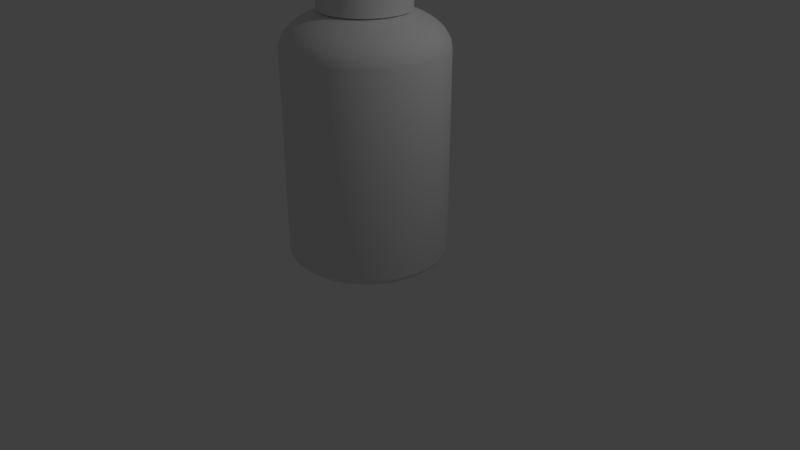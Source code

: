 # Source: medicineBottle1.blend  (saved by Blender 2.79.0; exported with 4.5.12 LTS)
import bpy
from mathutils import Matrix  # noqa: F401  (used for matrix-valued properties, if any)

bpy.ops.wm.read_factory_settings(use_empty=True)
scene = bpy.context.scene
scene.name = 'Scene'

# ---- collections
col_collection_1 = bpy.data.collections.new('Collection 1'); scene.collection.children.link(col_collection_1)

# ---- world
world_world = bpy.data.worlds.new('World'); scene.world = world_world
world_world.color = (0.05088, 0.05088, 0.05088)
world_world.use_sun_shadow = False
world_world.sun_shadow_jitter_overblur = 0.0
world_world.cycles.sampling_method = 'MANUAL'

# ---- cameras
cam_camera = bpy.data.cameras.new('Camera')
cam_camera.clip_end = 100.0
cam_camera.lens = 35.0
cam_camera.sensor_width = 32.0
cam_camera.sensor_height = 18.0
cam_camera.ortho_scale = 7.314
cam_camera.dof.focus_distance = 0.0
cam_camera.dof.aperture_fstop = 128.0

# ---- lights
light_lamp = bpy.data.lights.new('Lamp', 'POINT')
light_lamp.transmission_factor = 0.0
light_lamp.cutoff_distance = 30.0
light_lamp.energy = 100.0
light_lamp.shadow_buffer_clip_start = 1.001
light_lamp.shadow_soft_size = 0.1
light_lamp.shadow_maximum_resolution = 0.006
light_lamp.use_absolute_resolution = True

# ---- meshes
me_cylinder = bpy.data.meshes.new('Cylinder')
me_cylinder.from_pydata([(0.1951, 0.9808, 0.1768), (0.1951, 0.9808, 2.707), (0.3827, 0.9239, 0.1768), (0.3827, 0.9239, 2.707), (0.5556, 0.8315, 0.1768), (0.5556, 0.8315, 2.707), (0.7071, 0.7071, 0.1768), (0.7071, 0.7071, 2.707), (0.8315, 0.5556, 0.1768), (0.8315, 0.5556, 2.707), (0.9239, 0.3827, 0.1768), (0.9239, 0.3827, 2.707), (0.9808, 0.1951, 0.1768), (0.9808, 0.1951, 2.707), (1.0, 3.204e-07, 0.1768), (1.0, 3.214e-07, 2.707), (-4.172e-07, -1.0, 0.1768), (-0.1951, -0.9808, 0.1768), (-0.5556, -0.8315, 0.1768), (0.1913, 0.9619, 0.128), (0.1802, 0.9061, 0.08111), (0.1622, 0.8155, 0.03788), (0.1379, 0.6935, 0.0), (0.3753, 0.9061, 0.128), (0.3536, 0.8536, 0.08111), (0.3182, 0.7682, 0.03788), (0.2706, 0.6533, 0.0), (0.5449, 0.8155, 0.128), (0.5133, 0.7682, 0.08111), (0.4619, 0.6913, 0.03788), (0.3928, 0.5879, 0.0), (0.6935, 0.6935, 0.128), (0.6533, 0.6533, 0.08111), (0.5879, 0.5879, 0.03788), (0.5, 0.5, 0.0), (0.8155, 0.5449, 0.128), (0.7682, 0.5133, 0.08111), (0.6913, 0.4619, 0.03788), (0.5879, 0.3928, 0.0), (0.9061, 0.3753, 0.128), (0.8536, 0.3536, 0.08111), (0.7682, 0.3182, 0.03788), (0.6533, 0.2706, 0.0), (0.9619, 0.1913, 0.128), (0.9061, 0.1802, 0.08111), (0.8155, 0.1622, 0.03788), (0.6935, 0.1379, 0.0), (0.9808, -1.416e-07, 0.128), (0.9239, 2.235e-08, 0.08111), (0.8315, -8.196e-08, 0.03788), (0.7071, -6.706e-08, 0.0), (0.9808, -0.1951, 0.1768), (0.9619, -0.1913, 0.128), (0.9061, -0.1802, 0.08111), (0.8155, -0.1622, 0.03788), (0.6935, -0.1379, 0.0), (0.9239, -0.3827, 0.1768), (0.9061, -0.3753, 0.128), (0.8536, -0.3536, 0.08111), (0.7682, -0.3182, 0.03788), (0.6533, -0.2706, 0.0), (0.8315, -0.5556, 0.1768), (0.8155, -0.5449, 0.128), (0.7682, -0.5133, 0.08111), (0.6913, -0.4619, 0.03788), (0.5879, -0.3928, 0.0), (0.7071, -0.7071, 0.1768), (0.6935, -0.6935, 0.128), (0.6533, -0.6533, 0.08111), (0.5879, -0.5879, 0.03788), (0.5, -0.5, 0.0), (0.5556, -0.8315, 0.1768), (0.5449, -0.8155, 0.128), (0.5133, -0.7682, 0.08111), (0.4619, -0.6913, 0.03788), (0.3928, -0.5879, 0.0), (0.3827, -0.9239, 0.1768), (0.3753, -0.9061, 0.128), (0.3536, -0.8536, 0.08111), (0.3182, -0.7682, 0.03788), (0.2706, -0.6533, 0.0), (0.1951, -0.9808, 0.1768), (0.1913, -0.9619, 0.128), (0.1802, -0.9061, 0.08111), (0.1622, -0.8155, 0.03788), (0.1379, -0.6935, 0.0), (-1.788e-07, -0.9808, 0.128), (-5.96e-08, -0.9239, 0.08111), (-1.788e-07, -0.8315, 0.03788), (-1.192e-07, -0.7071, 0.0), (-0.1913, -0.9619, 0.128), (-0.1802, -0.9061, 0.08111), (-0.1622, -0.8155, 0.03788), (-0.1379, -0.6935, 0.0), (-0.3827, -0.9239, 0.1768), (-0.3753, -0.9061, 0.128), (-0.3536, -0.8536, 0.08111), (-0.3182, -0.7682, 0.03788), (-0.2706, -0.6533, 0.0), (-0.5449, -0.8155, 0.128), (-0.5133, -0.7682, 0.08111), (-0.4619, -0.6913, 0.03788), (-0.3928, -0.5879, 0.0), (-0.7071, -0.7071, 0.1768), (-0.6935, -0.6935, 0.128), (-0.6533, -0.6533, 0.08111), (-0.5879, -0.5879, 0.03788), (-0.5, -0.5, 0.0), (-0.8315, -0.5556, 0.1768), (-0.8155, -0.5449, 0.128), (-0.7682, -0.5133, 0.08111), (-0.6913, -0.4619, 0.03788), (-0.5879, -0.3928, 0.0), (-0.9239, -0.3827, 0.1768), (-0.9061, -0.3753, 0.128), (-0.8536, -0.3536, 0.08111), (-0.7682, -0.3182, 0.03788), (-0.6533, -0.2706, 0.0), (-0.9808, -0.1951, 0.1768), (-0.9619, -0.1913, 0.128), (-0.9061, -0.1802, 0.08111), (-0.8155, -0.1622, 0.03788), (-0.6935, -0.1379, 0.0), (-1.0, 1.118e-07, 0.1768), (-0.9808, 1.565e-07, 0.128), (-0.9239, -6.706e-08, 0.08111), (-0.8315, 1.118e-07, 0.03788), (-0.7071, 6.706e-08, 0.0), (-0.9808, 0.1951, 0.1768), (-0.9619, 0.1913, 0.128), (-0.9061, 0.1802, 0.08111), (-0.8155, 0.1622, 0.03788), (-0.6935, 0.1379, 0.0), (-0.9239, 0.3827, 0.1768), (-0.9061, 0.3753, 0.128), (-0.8536, 0.3536, 0.08111), (-0.7682, 0.3182, 0.03788), (-0.6533, 0.2706, 0.0), (-0.8315, 0.5556, 0.1768), (-0.8155, 0.5449, 0.128), (-0.7682, 0.5133, 0.08111), (-0.6913, 0.4619, 0.03788), (-0.5879, 0.3928, 0.0), (-0.7071, 0.7071, 0.1768), (-0.6935, 0.6935, 0.128), (-0.6533, 0.6533, 0.08111), (-0.5879, 0.5879, 0.03788), (-0.5, 0.5, 0.0), (-0.5556, 0.8315, 0.1768), (-0.5449, 0.8155, 0.128), (-0.5133, 0.7682, 0.08111), (-0.4619, 0.6913, 0.03788), (-0.3928, 0.5879, 0.0), (-0.3827, 0.9239, 0.1768), (-0.3753, 0.9061, 0.128), (-0.3536, 0.8536, 0.08111), (-0.3182, 0.7682, 0.03788), (-0.2706, 0.6533, 0.0), (-0.1951, 0.9808, 0.1768), (-0.1913, 0.9619, 0.128), (-0.1802, 0.9061, 0.08111), (-0.1622, 0.8155, 0.03788), (-0.1379, 0.6935, 0.0), (1.788e-07, 1.0, 0.1768), (1.192e-07, 0.9808, 0.128), (-5.96e-08, 0.9239, 0.08111), (1.788e-07, 0.8315, 0.03788), (5.96e-08, 0.7071, 0.0), (0.08399, 0.4222, 3.169), (0.1084, 0.5449, 3.123), (0.1379, 0.6935, 3.061), (0.1622, 0.8155, 2.985), (0.1802, 0.9061, 2.898), (0.1913, 0.9619, 2.805), (-5.96e-08, 0.3827, 3.419), (0.1648, 0.3977, 3.169), (0.2126, 0.5133, 3.123), (0.2706, 0.6533, 3.061), (0.3182, 0.7682, 2.985), (0.3536, 0.8536, 2.898), (0.3753, 0.9061, 2.805), (-0.07466, 0.3753, 3.419), (0.2392, 0.358, 3.169), (0.3087, 0.4619, 3.123), (0.3928, 0.5879, 3.061), (0.4619, 0.6913, 2.985), (0.5133, 0.7682, 2.898), (0.5449, 0.8155, 2.805), (-0.1464, 0.3536, 3.419), (0.3044, 0.3044, 3.169), (0.3928, 0.3928, 3.123), (0.5, 0.5, 3.061), (0.5879, 0.5879, 2.985), (0.6533, 0.6533, 2.898), (0.6935, 0.6935, 2.805), (-0.2126, 0.3182, 3.419), (0.358, 0.2392, 3.169), (0.4619, 0.3087, 3.123), (0.5879, 0.3928, 3.061), (0.6913, 0.4619, 2.985), (0.7682, 0.5133, 2.898), (0.8155, 0.5449, 2.805), (-0.2706, 0.2706, 3.419), (0.3977, 0.1648, 3.169), (0.5133, 0.2126, 3.123), (0.6533, 0.2706, 3.061), (0.7682, 0.3182, 2.985), (0.8536, 0.3536, 2.898), (0.9061, 0.3753, 2.805), (-0.3182, 0.2126, 3.419), (0.4222, 0.08399, 3.169), (0.5449, 0.1084, 3.123), (0.6935, 0.1379, 3.061), (0.8155, 0.1622, 2.985), (0.9061, 0.1802, 2.898), (0.9619, 0.1913, 2.805), (-0.3536, 0.1464, 3.419), (0.4305, -7.456e-08, 3.169), (0.5556, -6.587e-08, 3.123), (0.7071, -7.332e-08, 3.061), (0.8315, -8.822e-08, 2.985), (0.9239, -2.861e-08, 2.898), (0.9808, -1.478e-07, 2.805), (-0.3753, 0.07466, 3.419), (0.4222, -0.08399, 3.169), (0.5449, -0.1084, 3.123), (0.6935, -0.1379, 3.061), (0.8155, -0.1622, 2.985), (0.9061, -0.1802, 2.898), (0.9619, -0.1913, 2.805), (0.9808, -0.1951, 2.707), (-0.3827, -3.606e-08, 3.419), (0.3977, -0.1648, 3.169), (0.5133, -0.2126, 3.123), (0.6533, -0.2706, 3.061), (0.7682, -0.3182, 2.985), (0.8536, -0.3536, 2.898), (0.9061, -0.3753, 2.805), (0.9239, -0.3827, 2.707), (-0.3753, -0.07466, 3.419), (0.358, -0.2392, 3.169), (0.4619, -0.3087, 3.123), (0.5879, -0.3928, 3.061), (0.6913, -0.4619, 2.985), (0.7682, -0.5133, 2.898), (0.8155, -0.5449, 2.805), (0.8315, -0.5556, 2.707), (-0.3536, -0.1464, 3.419), (0.3044, -0.3044, 3.169), (0.3928, -0.3928, 3.123), (0.5, -0.5, 3.061), (0.5879, -0.5879, 2.985), (0.6533, -0.6533, 2.898), (0.6935, -0.6935, 2.805), (0.7071, -0.7071, 2.707), (-0.3182, -0.2126, 3.419), (0.2392, -0.358, 3.169), (0.3087, -0.4619, 3.123), (0.3928, -0.5879, 3.061), (0.4619, -0.6913, 2.985), (0.5133, -0.7682, 2.898), (0.5449, -0.8155, 2.805), (0.5556, -0.8315, 2.707), (-0.2706, -0.2706, 3.419), (0.1648, -0.3977, 3.169), (0.2126, -0.5133, 3.123), (0.2706, -0.6533, 3.061), (0.3182, -0.7682, 2.985), (0.3536, -0.8536, 2.898), (0.3753, -0.9061, 2.805), (0.3827, -0.9239, 2.707), (-0.2126, -0.3182, 3.419), (0.08399, -0.4222, 3.169), (0.1084, -0.5449, 3.123), (0.1379, -0.6935, 3.061), (0.1622, -0.8155, 2.985), (0.1802, -0.9061, 2.898), (0.1913, -0.9619, 2.805), (0.1951, -0.9808, 2.707), (-0.1464, -0.3536, 3.419), (-6.869e-08, -0.4305, 3.169), (-1.192e-07, -0.5556, 3.123), (-1.192e-07, -0.7071, 3.061), (-2.384e-07, -0.8315, 2.985), (-5.96e-08, -0.9239, 2.898), (-2.384e-07, -0.9808, 2.805), (-2.384e-07, -1.0, 2.707), (-0.07466, -0.3753, 3.419), (-0.08399, -0.4222, 3.169), (-0.1084, -0.5449, 3.123), (-0.1379, -0.6935, 3.061), (-0.1622, -0.8155, 2.985), (-0.1802, -0.9061, 2.898), (-0.1913, -0.9619, 2.805), (-0.1951, -0.9808, 2.707), (-5.96e-08, -0.3827, 3.419), (0.07466, -0.3753, 3.419), (-0.1648, -0.3977, 3.169), (-0.2126, -0.5133, 3.123), (-0.2706, -0.6533, 3.061), (-0.3182, -0.7682, 2.985), (-0.3536, -0.8536, 2.898), (-0.3753, -0.9061, 2.805), (-0.3827, -0.9239, 2.707), (0.1464, -0.3536, 3.419), (-0.2392, -0.358, 3.169), (-0.3087, -0.4619, 3.123), (-0.3928, -0.5879, 3.061), (-0.4619, -0.6913, 2.985), (-0.5133, -0.7682, 2.898), (-0.5449, -0.8155, 2.805), (-0.5556, -0.8315, 2.707), (0.2126, -0.3182, 3.419), (-0.3044, -0.3044, 3.169), (-0.3928, -0.3928, 3.123), (-0.5, -0.5, 3.061), (-0.5879, -0.5879, 2.985), (-0.6533, -0.6533, 2.898), (-0.6935, -0.6935, 2.805), (-0.7071, -0.7071, 2.707), (0.2706, -0.2706, 3.419), (-0.358, -0.2392, 3.169), (-0.4619, -0.3087, 3.123), (-0.5879, -0.3928, 3.061), (-0.6913, -0.4619, 2.985), (-0.7682, -0.5133, 2.898), (-0.8155, -0.5449, 2.805), (-0.8315, -0.5556, 2.707), (0.3182, -0.2126, 3.419), (-0.3977, -0.1648, 3.169), (-0.5133, -0.2126, 3.123), (-0.6533, -0.2706, 3.061), (-0.7682, -0.3182, 2.985), (-0.8536, -0.3536, 2.898), (-0.9061, -0.3753, 2.805), (-0.9239, -0.3827, 2.707), (0.3536, -0.1464, 3.419), (-0.4222, -0.08399, 3.169), (-0.5449, -0.1084, 3.123), (-0.6935, -0.1379, 3.061), (-0.8155, -0.1622, 2.985), (-0.9061, -0.1802, 2.898), (-0.9619, -0.1913, 2.805), (-0.9808, -0.1951, 2.707), (0.3753, -0.07466, 3.419), (-0.4305, -3.265e-08, 3.169), (-0.5556, -3.606e-08, 3.123), (-0.7071, 6.079e-08, 3.061), (-0.8315, 1.055e-07, 2.985), (-0.9239, -7.332e-08, 2.898), (-0.9808, 1.502e-07, 2.805), (-1.0, 1.055e-07, 2.707), (0.3827, -7.332e-08, 3.419), (-0.4222, 0.08399, 3.169), (-0.5449, 0.1084, 3.123), (-0.6935, 0.1379, 3.061), (-0.8155, 0.1622, 2.985), (-0.9061, 0.1802, 2.898), (-0.9619, 0.1913, 2.805), (-0.9808, 0.1951, 2.707), (0.3753, 0.07466, 3.419), (-0.3977, 0.1648, 3.169), (-0.5133, 0.2126, 3.123), (-0.6533, 0.2706, 3.061), (-0.7682, 0.3182, 2.985), (-0.8536, 0.3536, 2.898), (-0.9061, 0.3753, 2.805), (-0.9239, 0.3827, 2.707), (0.3536, 0.1464, 3.419), (-0.358, 0.2392, 3.169), (-0.4619, 0.3087, 3.123), (-0.5879, 0.3928, 3.061), (-0.6913, 0.4619, 2.985), (-0.7682, 0.5133, 2.898), (-0.8155, 0.5449, 2.805), (-0.8315, 0.5556, 2.707), (0.3182, 0.2126, 3.419), (-0.3044, 0.3044, 3.169), (-0.3928, 0.3928, 3.123), (-0.5, 0.5, 3.061), (-0.5879, 0.5879, 2.985), (-0.6533, 0.6533, 2.898), (-0.6935, 0.6935, 2.805), (-0.7071, 0.7071, 2.707), (0.2706, 0.2706, 3.419), (-0.2392, 0.358, 3.169), (-0.3087, 0.4619, 3.123), (-0.3928, 0.5879, 3.061), (-0.4619, 0.6913, 2.985), (-0.5133, 0.7682, 2.898), (-0.5449, 0.8155, 2.805), (-0.5556, 0.8315, 2.707), (0.2126, 0.3182, 3.419), (-0.1648, 0.3977, 3.169), (-0.2126, 0.5133, 3.123), (-0.2706, 0.6533, 3.061), (-0.3182, 0.7682, 2.985), (-0.3536, 0.8536, 2.898), (-0.3753, 0.9061, 2.805), (-0.3827, 0.9239, 2.707), (0.1464, 0.3536, 3.419), (-0.08399, 0.4222, 3.169), (-0.1084, 0.5449, 3.123), (-0.1379, 0.6935, 3.061), (-0.1622, 0.8155, 2.985), (-0.1802, 0.9061, 2.898), (-0.1913, 0.9619, 2.805), (-0.1951, 0.9808, 2.707), (0.07466, 0.3753, 3.419), (-6.869e-08, 0.4305, 3.169), (0.0, 0.5556, 3.123), (5.96e-08, 0.7071, 3.061), (1.788e-07, 0.8315, 2.985), (-5.96e-08, 0.9239, 2.898), (1.192e-07, 0.9808, 2.805), (1.788e-07, 1.0, 2.707), (-0.3182, 0.2126, 3.219), (-0.3536, -0.1464, 3.219), (-0.2706, 0.2706, 3.219), (0.2126, -0.3182, 3.219), (-0.2706, -0.2706, 3.219), (-0.3753, -0.07466, 3.219), (0.2706, -0.2706, 3.219), (-0.3827, -3.606e-08, 3.219), (0.3827, -7.332e-08, 3.219), (0.3182, -0.2126, 3.219), (-0.2126, -0.3182, 3.219), (0.1464, 0.3536, 3.219), (0.2126, 0.3182, 3.219), (-0.1464, -0.3536, 3.219), (-0.07466, 0.3753, 3.219), (0.1464, -0.3536, 3.219), (-0.2126, 0.3182, 3.219), (-0.3182, -0.2126, 3.219), (0.3753, 0.07466, 3.219), (-0.1464, 0.3536, 3.219), (0.07466, -0.3753, 3.219), (0.2706, 0.2706, 3.219), (0.3536, -0.1464, 3.219), (0.3753, -0.07466, 3.219), (-0.07466, -0.3753, 3.219), (-5.96e-08, -0.3827, 3.219), (0.07466, 0.3753, 3.219), (-5.96e-08, 0.3827, 3.219), (0.3536, 0.1464, 3.219), (0.3182, 0.2126, 3.219), (-0.3536, 0.1464, 3.219), (-0.3753, 0.07466, 3.219), (0.08399, 0.4222, 3.544), (0.1084, 0.5449, 3.498), (0.1648, 0.3977, 3.544), (0.2126, 0.5133, 3.498), (0.2392, 0.358, 3.544), (0.3087, 0.4619, 3.498), (0.3044, 0.3044, 3.544), (0.3928, 0.3928, 3.498), (0.358, 0.2392, 3.544), (0.4619, 0.3087, 3.498), (0.3977, 0.1648, 3.544), (0.5133, 0.2126, 3.498), (0.4222, 0.08399, 3.544), (0.5449, 0.1084, 3.498), (0.4305, -7.456e-08, 3.544), (0.5556, -6.587e-08, 3.498), (0.4222, -0.08399, 3.544), (0.5449, -0.1084, 3.498), (0.3977, -0.1648, 3.544), (0.5133, -0.2126, 3.498), (0.358, -0.2392, 3.544), (0.4619, -0.3087, 3.498), (0.3044, -0.3044, 3.544), (0.3928, -0.3928, 3.498), (0.2392, -0.358, 3.544), (0.3087, -0.4619, 3.498), (0.1648, -0.3977, 3.544), (0.2126, -0.5133, 3.498), (0.08399, -0.4222, 3.544), (0.1084, -0.5449, 3.498), (-6.869e-08, -0.4305, 3.544), (-1.192e-07, -0.5556, 3.498), (-0.08399, -0.4222, 3.544), (-0.1084, -0.5449, 3.498), (-0.1648, -0.3977, 3.544), (-0.2126, -0.5133, 3.498), (-0.2392, -0.358, 3.544), (-0.3087, -0.4619, 3.498), (-0.3044, -0.3044, 3.544), (-0.3928, -0.3928, 3.498), (-0.358, -0.2392, 3.544), (-0.4619, -0.3087, 3.498), (-0.3977, -0.1648, 3.544), (-0.5133, -0.2126, 3.498), (-0.4222, -0.08399, 3.544), (-0.5449, -0.1084, 3.498), (-0.4305, -3.265e-08, 3.544), (-0.5556, -3.606e-08, 3.498), (-0.4222, 0.08399, 3.544), (-0.5449, 0.1084, 3.498), (-0.3977, 0.1648, 3.544), (-0.5133, 0.2126, 3.498), (-0.358, 0.2392, 3.544), (-0.4619, 0.3087, 3.498), (-0.3044, 0.3044, 3.544), (-0.3928, 0.3928, 3.498), (-0.2392, 0.358, 3.544), (-0.3087, 0.4619, 3.498), (-0.1648, 0.3977, 3.544), (-0.2126, 0.5133, 3.498), (-0.08399, 0.4222, 3.544), (-0.1084, 0.5449, 3.498), (-6.869e-08, 0.4305, 3.544), (0.0, 0.5556, 3.498), (0.1084, 0.5449, 3.148), (0.2126, 0.5133, 3.148), (0.3087, 0.4619, 3.148), (0.3928, 0.3928, 3.148), (0.4619, 0.3087, 3.148), (0.5133, 0.2126, 3.148), (0.5449, 0.1084, 3.148), (0.5556, -6.587e-08, 3.148), (0.5449, -0.1084, 3.148), (0.5133, -0.2126, 3.148), (0.4619, -0.3087, 3.148), (0.3928, -0.3928, 3.148), (0.3087, -0.4619, 3.148), (0.2126, -0.5133, 3.148), (0.1084, -0.5449, 3.148), (-1.192e-07, -0.5556, 3.148), (-0.1084, -0.5449, 3.148), (-0.2126, -0.5133, 3.148), (-0.3087, -0.4619, 3.148), (-0.3928, -0.3928, 3.148), (-0.4619, -0.3087, 3.148), (-0.5133, -0.2126, 3.148), (-0.5449, -0.1084, 3.148), (-0.5556, -3.606e-08, 3.148), (-0.5449, 0.1084, 3.148), (-0.5133, 0.2126, 3.148), (-0.4619, 0.3087, 3.148), (-0.3928, 0.3928, 3.148), (-0.3087, 0.4619, 3.148), (-0.2126, 0.5133, 3.148), (-0.1084, 0.5449, 3.148), (0.0, 0.5556, 3.148), (0.07979, 0.4011, 3.524), (0.103, 0.5177, 3.48), (0.1565, 0.3779, 3.524), (0.202, 0.4876, 3.48), (0.2272, 0.3401, 3.524), (0.2932, 0.4388, 3.48), (0.2892, 0.2892, 3.524), (0.3732, 0.3732, 3.48), (0.3401, 0.2272, 3.524), (0.4388, 0.2932, 3.48), (0.3779, 0.1565, 3.524), (0.4876, 0.202, 3.48), (0.4011, 0.07979, 3.524), (0.5177, 0.103, 3.48), (0.409, -7.451e-08, 3.524), (0.5278, -5.96e-08, 3.48), (0.4011, -0.07979, 3.524), (0.5177, -0.103, 3.48), (0.3779, -0.1565, 3.524), (0.4876, -0.202, 3.48), (0.3401, -0.2272, 3.524), (0.4388, -0.2932, 3.48), (0.2892, -0.2892, 3.524), (0.3732, -0.3732, 3.48), (0.2272, -0.3401, 3.524), (0.2932, -0.4388, 3.48), (0.1565, -0.3779, 3.524), (0.202, -0.4876, 3.48), (0.07979, -0.4011, 3.524), (0.103, -0.5177, 3.48), (-5.96e-08, -0.409, 3.524), (-1.192e-07, -0.5278, 3.48), (-0.07979, -0.4011, 3.524), (-0.103, -0.5177, 3.48), (-0.1565, -0.3779, 3.524), (-0.202, -0.4876, 3.48), (-0.2272, -0.3401, 3.524), (-0.2932, -0.4388, 3.48), (-0.2892, -0.2892, 3.524), (-0.3732, -0.3732, 3.48), (-0.3401, -0.2272, 3.524), (-0.4388, -0.2932, 3.48), (-0.3779, -0.1565, 3.524), (-0.4876, -0.202, 3.48), (-0.4011, -0.07979, 3.524), (-0.5177, -0.103, 3.48), (-0.409, -2.98e-08, 3.524), (-0.5278, -4.47e-08, 3.48), (-0.4011, 0.07979, 3.524), (-0.5177, 0.103, 3.48), (-0.3779, 0.1565, 3.524), (-0.4876, 0.202, 3.48), (-0.3401, 0.2272, 3.524), (-0.4388, 0.2932, 3.48), (-0.2892, 0.2892, 3.524), (-0.3732, 0.3732, 3.48), (-0.2272, 0.3401, 3.524), (-0.2932, 0.4388, 3.48), (-0.1565, 0.3779, 3.524), (-0.202, 0.4876, 3.48), (-0.07979, 0.4011, 3.524), (-0.103, 0.5177, 3.48), (-5.96e-08, 0.409, 3.524), (0.0, 0.5278, 3.48), (0.103, 0.5177, 3.148), (0.202, 0.4876, 3.148), (0.2932, 0.4388, 3.148), (0.3732, 0.3732, 3.148), (0.4388, 0.2932, 3.148), (0.4876, 0.202, 3.148), (0.5177, 0.103, 3.148), (0.5278, -5.96e-08, 3.148), (0.5177, -0.103, 3.148), (0.4876, -0.202, 3.148), (0.4388, -0.2932, 3.148), (0.3732, -0.3732, 3.148), (0.2932, -0.4388, 3.148), (0.202, -0.4876, 3.148), (0.103, -0.5177, 3.148), (-1.192e-07, -0.5278, 3.148), (-0.103, -0.5177, 3.148), (-0.202, -0.4876, 3.148), (-0.2932, -0.4388, 3.148), (-0.3732, -0.3732, 3.148), (-0.4388, -0.2932, 3.148), (-0.4876, -0.202, 3.148), (-0.5177, -0.103, 3.148), (-0.5278, -4.47e-08, 3.148), (-0.5177, 0.103, 3.148), (-0.4876, 0.202, 3.148), (-0.4388, 0.2932, 3.148), (-0.3732, 0.3732, 3.148), (-0.2932, 0.4388, 3.148), (-0.202, 0.4876, 3.148), (-0.103, 0.5177, 3.148), (0.0, 0.5278, 3.148), (0.1853, 0.9317, 0.2578), (0.1853, 0.9317, 2.788), (0.3635, 0.8777, 0.2578), (0.3635, 0.8777, 2.788), (0.5278, 0.7899, 0.2578), (0.5278, 0.7899, 2.788), (0.6718, 0.6718, 0.2578), (0.6718, 0.6718, 2.788), (0.7899, 0.5278, 0.2578), (0.7899, 0.5278, 2.788), (0.8777, 0.3635, 0.2578), (0.8777, 0.3635, 2.788), (0.9317, 0.1853, 0.2578), (0.9317, 0.1853, 2.788), (0.95, 3.055e-07, 0.2578), (0.95, 3.055e-07, 2.788), (-3.874e-07, -0.95, 0.2578), (-0.1853, -0.9317, 0.2578), (-0.5278, -0.7899, 0.2578), (0.1818, 0.9138, 0.2103), (0.1712, 0.8608, 0.1646), (0.1541, 0.7747, 0.1224), (0.1311, 0.6588, 0.08548), (0.3566, 0.8608, 0.2103), (0.3359, 0.8109, 0.1646), (0.3023, 0.7298, 0.1224), (0.2571, 0.6206, 0.08548), (0.5177, 0.7747, 0.2103), (0.4876, 0.7298, 0.1646), (0.4388, 0.6568, 0.1224), (0.3732, 0.5585, 0.08548), (0.6588, 0.6588, 0.2103), (0.6206, 0.6206, 0.1646), (0.5585, 0.5585, 0.1224), (0.475, 0.475, 0.08548), (0.7747, 0.5177, 0.2103), (0.7298, 0.4876, 0.1646), (0.6568, 0.4388, 0.1224), (0.5585, 0.3732, 0.08548), (0.8608, 0.3566, 0.2103), (0.8109, 0.3359, 0.1646), (0.7298, 0.3023, 0.1224), (0.6206, 0.2571, 0.08548), (0.9138, 0.1818, 0.2103), (0.8608, 0.1712, 0.1646), (0.7747, 0.1541, 0.1224), (0.6588, 0.1311, 0.08548), (0.9317, -1.341e-07, 0.2103), (0.8777, 2.235e-08, 0.1646), (0.7899, -8.196e-08, 0.1224), (0.6718, -6.706e-08, 0.08548), (0.9317, -0.1853, 0.2578), (0.9138, -0.1818, 0.2103), (0.8608, -0.1712, 0.1646), (0.7747, -0.1541, 0.1224), (0.6588, -0.1311, 0.08548), (0.8777, -0.3635, 0.2578), (0.8608, -0.3566, 0.2103), (0.8109, -0.3359, 0.1646), (0.7298, -0.3023, 0.1224), (0.6206, -0.2571, 0.08548), (0.7899, -0.5278, 0.2578), (0.7747, -0.5177, 0.2103), (0.7298, -0.4876, 0.1646), (0.6568, -0.4388, 0.1224), (0.5585, -0.3732, 0.08548), (0.6718, -0.6718, 0.2578), (0.6588, -0.6588, 0.2103), (0.6206, -0.6206, 0.1646), (0.5585, -0.5585, 0.1224), (0.475, -0.475, 0.08548), (0.5278, -0.7899, 0.2578), (0.5177, -0.7747, 0.2103), (0.4876, -0.7298, 0.1646), (0.4388, -0.6568, 0.1224), (0.3732, -0.5585, 0.08548), (0.3635, -0.8777, 0.2578), (0.3566, -0.8608, 0.2103), (0.3359, -0.8109, 0.1646), (0.3023, -0.7298, 0.1224), (0.2571, -0.6206, 0.08548), (0.1853, -0.9317, 0.2578), (0.1818, -0.9138, 0.2103), (0.1712, -0.8608, 0.1646), (0.1541, -0.7747, 0.1224), (0.1311, -0.6588, 0.08548), (-1.788e-07, -0.9317, 0.2103), (-5.96e-08, -0.8777, 0.1646), (-1.788e-07, -0.7899, 0.1224), (-1.192e-07, -0.6718, 0.08548), (-0.1818, -0.9138, 0.2103), (-0.1712, -0.8608, 0.1646), (-0.1541, -0.7747, 0.1224), (-0.1311, -0.6588, 0.08548), (-0.3635, -0.8777, 0.2578), (-0.3566, -0.8608, 0.2103), (-0.3359, -0.8109, 0.1646), (-0.3023, -0.7298, 0.1224), (-0.2571, -0.6206, 0.08548), (-0.5177, -0.7747, 0.2103), (-0.4876, -0.7298, 0.1646), (-0.4388, -0.6568, 0.1224), (-0.3732, -0.5585, 0.08548), (-0.6718, -0.6718, 0.2578), (-0.6588, -0.6588, 0.2103), (-0.6206, -0.6206, 0.1646), (-0.5585, -0.5585, 0.1224), (-0.475, -0.475, 0.08548), (-0.7899, -0.5278, 0.2578), (-0.7747, -0.5177, 0.2103), (-0.7298, -0.4876, 0.1646), (-0.6568, -0.4388, 0.1224), (-0.5585, -0.3732, 0.08548), (-0.8777, -0.3635, 0.2578), (-0.8608, -0.3566, 0.2103), (-0.8109, -0.3359, 0.1646), (-0.7298, -0.3023, 0.1224), (-0.6206, -0.2571, 0.08548), (-0.9317, -0.1853, 0.2578), (-0.9138, -0.1818, 0.2103), (-0.8608, -0.1712, 0.1646), (-0.7747, -0.1541, 0.1224), (-0.6588, -0.1311, 0.08548), (-0.95, 1.043e-07, 0.2578), (-0.9317, 1.49e-07, 0.2103), (-0.8777, -6.706e-08, 0.1646), (-0.7899, 1.043e-07, 0.1224), (-0.6718, 5.96e-08, 0.08548), (-0.9317, 0.1853, 0.2578), (-0.9138, 0.1818, 0.2103), (-0.8608, 0.1712, 0.1646), (-0.7747, 0.1541, 0.1224), (-0.6588, 0.1311, 0.08548), (-0.8777, 0.3635, 0.2578), (-0.8608, 0.3566, 0.2103), (-0.8109, 0.3359, 0.1646), (-0.7298, 0.3023, 0.1224), (-0.6206, 0.2571, 0.08548), (-0.7899, 0.5278, 0.2578), (-0.7747, 0.5177, 0.2103), (-0.7298, 0.4876, 0.1646), (-0.6568, 0.4388, 0.1224), (-0.5585, 0.3732, 0.08548), (-0.6718, 0.6718, 0.2578), (-0.6588, 0.6588, 0.2103), (-0.6206, 0.6206, 0.1646), (-0.5585, 0.5585, 0.1224), (-0.475, 0.475, 0.08548), (-0.5278, 0.7899, 0.2578), (-0.5177, 0.7747, 0.2103), (-0.4876, 0.7298, 0.1646), (-0.4388, 0.6568, 0.1224), (-0.3732, 0.5585, 0.08548), (-0.3635, 0.8777, 0.2578), (-0.3566, 0.8608, 0.2103), (-0.3359, 0.8109, 0.1646), (-0.3023, 0.7298, 0.1224), (-0.2571, 0.6206, 0.08548), (-0.1853, 0.9317, 0.2578), (-0.1818, 0.9138, 0.2103), (-0.1712, 0.8608, 0.1646), (-0.1541, 0.7747, 0.1224), (-0.1311, 0.6588, 0.08548), (1.788e-07, 0.95, 0.2578), (1.192e-07, 0.9317, 0.2103), (-5.96e-08, 0.8777, 0.1646), (1.788e-07, 0.7899, 0.1224), (5.96e-08, 0.6718, 0.08548), (0.07979, 0.4011, 3.125), (0.103, 0.5177, 3.092), (0.1311, 0.6588, 3.046), (0.1541, 0.7747, 2.991), (0.1712, 0.8608, 2.927), (0.1818, 0.9138, 2.859), (-5.96e-08, 0.3635, 3.419), (0.1565, 0.3779, 3.125), (0.202, 0.4876, 3.092), (0.2571, 0.6206, 3.046), (0.3023, 0.7298, 2.991), (0.3359, 0.8109, 2.927), (0.3566, 0.8608, 2.859), (-0.07092, 0.3566, 3.419), (0.2272, 0.3401, 3.125), (0.2932, 0.4388, 3.092), (0.3732, 0.5585, 3.046), (0.4388, 0.6568, 2.991), (0.4876, 0.7298, 2.927), (0.5177, 0.7747, 2.859), (-0.1391, 0.3359, 3.419), (0.2892, 0.2892, 3.125), (0.3732, 0.3732, 3.092), (0.475, 0.475, 3.046), (0.5585, 0.5585, 2.991), (0.6206, 0.6206, 2.927), (0.6588, 0.6588, 2.859), (-0.202, 0.3023, 3.419), (0.3401, 0.2272, 3.125), (0.4388, 0.2932, 3.092), (0.5585, 0.3732, 3.046), (0.6568, 0.4388, 2.991), (0.7298, 0.4876, 2.927), (0.7747, 0.5177, 2.859), (-0.2571, 0.2571, 3.419), (0.3779, 0.1565, 3.125), (0.4876, 0.202, 3.092), (0.6206, 0.2571, 3.046), (0.7298, 0.3023, 2.991), (0.8109, 0.3359, 2.927), (0.8608, 0.3566, 2.859), (-0.3023, 0.202, 3.419), (0.4011, 0.07979, 3.125), (0.5177, 0.103, 3.092), (0.6588, 0.1311, 3.046), (0.7747, 0.1541, 2.991), (0.8608, 0.1712, 2.927), (0.9138, 0.1818, 2.859), (-0.3359, 0.1391, 3.419), (0.409, -7.451e-08, 3.125), (0.5278, -6.706e-08, 3.092), (0.6718, -7.451e-08, 3.046), (0.7899, -8.941e-08, 2.991), (0.8777, -2.98e-08, 2.927), (0.9317, -1.416e-07, 2.859), (-0.3566, 0.07092, 3.419), (0.4011, -0.07979, 3.125), (0.5177, -0.103, 3.092), (0.6588, -0.1311, 3.046), (0.7747, -0.1541, 2.991), (0.8608, -0.1712, 2.927), (0.9138, -0.1818, 2.859), (0.9317, -0.1853, 2.788), (-0.3635, -3.725e-08, 3.419), (0.3779, -0.1565, 3.125), (0.4876, -0.202, 3.092), (0.6206, -0.2571, 3.046), (0.7298, -0.3023, 2.991), (0.8109, -0.3359, 2.927), (0.8608, -0.3566, 2.859), (0.8777, -0.3635, 2.788), (-0.3566, -0.07092, 3.419), (0.3401, -0.2272, 3.125), (0.4388, -0.2932, 3.092), (0.5585, -0.3732, 3.046), (0.6568, -0.4388, 2.991), (0.7298, -0.4876, 2.927), (0.7747, -0.5177, 2.859), (0.7899, -0.5278, 2.788), (-0.3359, -0.1391, 3.419), (0.2892, -0.2892, 3.125), (0.3732, -0.3732, 3.092), (0.475, -0.475, 3.046), (0.5585, -0.5585, 2.991), (0.6206, -0.6206, 2.927), (0.6588, -0.6588, 2.859), (0.6718, -0.6718, 2.788), (-0.3023, -0.202, 3.419), (0.2272, -0.3401, 3.125), (0.2932, -0.4388, 3.092), (0.3732, -0.5585, 3.046), (0.4388, -0.6568, 2.991), (0.4876, -0.7298, 2.927), (0.5177, -0.7747, 2.859), (0.5278, -0.7899, 2.788), (-0.2571, -0.2571, 3.419), (0.1565, -0.3779, 3.125), (0.202, -0.4876, 3.092), (0.2571, -0.6206, 3.046), (0.3023, -0.7298, 2.991), (0.3359, -0.8109, 2.927), (0.3566, -0.8608, 2.859), (0.3635, -0.8777, 2.788), (-0.202, -0.3023, 3.419), (0.07979, -0.4011, 3.125), (0.103, -0.5177, 3.092), (0.1311, -0.6588, 3.046), (0.1541, -0.7747, 2.991), (0.1712, -0.8608, 2.927), (0.1818, -0.9138, 2.859), (0.1853, -0.9317, 2.788), (-0.1391, -0.3359, 3.419), (-5.96e-08, -0.409, 3.125), (-1.192e-07, -0.5278, 3.092), (-1.192e-07, -0.6718, 3.046), (-2.384e-07, -0.7899, 2.991), (-5.96e-08, -0.8777, 2.927), (-2.384e-07, -0.9317, 2.859), (-2.384e-07, -0.95, 2.788), (-0.07093, -0.3566, 3.419), (-0.07979, -0.4011, 3.125), (-0.103, -0.5177, 3.092), (-0.1311, -0.6588, 3.046), (-0.1541, -0.7747, 2.991), (-0.1712, -0.8608, 2.927), (-0.1818, -0.9138, 2.859), (-0.1853, -0.9317, 2.788), (-5.96e-08, -0.3635, 3.419), (0.07092, -0.3566, 3.419), (-0.1565, -0.3779, 3.125), (-0.202, -0.4876, 3.092), (-0.2571, -0.6206, 3.046), (-0.3023, -0.7298, 2.991), (-0.3359, -0.8109, 2.927), (-0.3566, -0.8608, 2.859), (-0.3635, -0.8777, 2.788), (0.1391, -0.3359, 3.419), (-0.2272, -0.3401, 3.125), (-0.2932, -0.4388, 3.092), (-0.3732, -0.5585, 3.046), (-0.4388, -0.6568, 2.991), (-0.4876, -0.7298, 2.927), (-0.5177, -0.7747, 2.859), (-0.5278, -0.7899, 2.788), (0.202, -0.3023, 3.419), (-0.2892, -0.2892, 3.125), (-0.3732, -0.3732, 3.092), (-0.475, -0.475, 3.046), (-0.5585, -0.5585, 2.991), (-0.6206, -0.6206, 2.927), (-0.6588, -0.6588, 2.859), (-0.6718, -0.6718, 2.788), (0.2571, -0.2571, 3.419), (-0.3401, -0.2272, 3.125), (-0.4388, -0.2932, 3.092), (-0.5585, -0.3732, 3.046), (-0.6568, -0.4388, 2.991), (-0.7298, -0.4876, 2.927), (-0.7747, -0.5177, 2.859), (-0.7899, -0.5278, 2.788), (0.3023, -0.202, 3.419), (-0.3779, -0.1565, 3.125), (-0.4876, -0.202, 3.092), (-0.6206, -0.2571, 3.046), (-0.7298, -0.3023, 2.991), (-0.8109, -0.3359, 2.927), (-0.8608, -0.3566, 2.859), (-0.8777, -0.3635, 2.788), (0.3359, -0.1391, 3.419), (-0.4011, -0.07979, 3.125), (-0.5177, -0.103, 3.092), (-0.6588, -0.1311, 3.046), (-0.7747, -0.1541, 2.991), (-0.8608, -0.1712, 2.927), (-0.9138, -0.1818, 2.859), (-0.9317, -0.1853, 2.788), (0.3566, -0.07093, 3.419), (-0.409, -2.98e-08, 3.125), (-0.5278, -3.725e-08, 3.092), (-0.6718, 5.215e-08, 3.046), (-0.7899, 9.686e-08, 2.991), (-0.8777, -7.451e-08, 2.927), (-0.9317, 1.416e-07, 2.859), (-0.95, 9.686e-08, 2.788), (0.3635, -7.451e-08, 3.419), (-0.4011, 0.07979, 3.125), (-0.5177, 0.103, 3.092), (-0.6588, 0.1311, 3.046), (-0.7747, 0.1541, 2.991), (-0.8608, 0.1712, 2.927), (-0.9138, 0.1818, 2.859), (-0.9317, 0.1853, 2.788), (0.3566, 0.07092, 3.419), (-0.3779, 0.1565, 3.125), (-0.4876, 0.202, 3.092), (-0.6206, 0.2571, 3.046), (-0.7298, 0.3023, 2.991), (-0.8109, 0.3359, 2.927), (-0.8608, 0.3566, 2.859), (-0.8777, 0.3635, 2.788), (0.3359, 0.1391, 3.419), (-0.3401, 0.2272, 3.125), (-0.4388, 0.2932, 3.092), (-0.5585, 0.3732, 3.046), (-0.6568, 0.4388, 2.991), (-0.7298, 0.4876, 2.927), (-0.7747, 0.5177, 2.859), (-0.7899, 0.5278, 2.788), (0.3023, 0.202, 3.419), (-0.2892, 0.2892, 3.125), (-0.3732, 0.3732, 3.092), (-0.475, 0.475, 3.046), (-0.5585, 0.5585, 2.991), (-0.6206, 0.6206, 2.927), (-0.6588, 0.6588, 2.859), (-0.6718, 0.6718, 2.788), (0.2571, 0.2571, 3.419), (-0.2272, 0.3401, 3.125), (-0.2932, 0.4388, 3.092), (-0.3732, 0.5585, 3.046), (-0.4388, 0.6568, 2.991), (-0.4876, 0.7298, 2.927), (-0.5176, 0.7747, 2.859), (-0.5278, 0.7899, 2.788), (0.202, 0.3023, 3.419), (-0.1565, 0.3779, 3.125), (-0.202, 0.4876, 3.092), (-0.2571, 0.6206, 3.046), (-0.3023, 0.7298, 2.991), (-0.3359, 0.8109, 2.927), (-0.3566, 0.8608, 2.859), (-0.3635, 0.8777, 2.788), (0.1391, 0.3359, 3.419), (-0.07979, 0.4011, 3.125), (-0.103, 0.5177, 3.092), (-0.1311, 0.6588, 3.046), (-0.1541, 0.7747, 2.991), (-0.1712, 0.8608, 2.927), (-0.1818, 0.9138, 2.859), (-0.1853, 0.9317, 2.788), (0.07092, 0.3566, 3.419), (-5.96e-08, 0.409, 3.125), (0.0, 0.5278, 3.092), (5.96e-08, 0.6718, 3.046), (1.788e-07, 0.7899, 2.991), (-5.96e-08, 0.8777, 2.927), (1.192e-07, 0.9317, 2.859), (1.788e-07, 0.95, 2.788), (-0.3023, 0.202, 3.224), (-0.3359, -0.1391, 3.224), (-0.2571, 0.2571, 3.224), (0.202, -0.3023, 3.224), (-0.2571, -0.2571, 3.224), (-0.3566, -0.07092, 3.224), (0.2571, -0.2571, 3.224), (-0.3635, -3.725e-08, 3.224), (0.3635, -7.451e-08, 3.224), (0.3023, -0.202, 3.224), (-0.202, -0.3023, 3.224), (0.1391, 0.3359, 3.224), (0.202, 0.3023, 3.224), (-0.1391, -0.3359, 3.224), (-0.07092, 0.3566, 3.224), (0.1391, -0.3359, 3.224), (-0.202, 0.3023, 3.224), (-0.3023, -0.202, 3.224), (0.3566, 0.07092, 3.224), (-0.1391, 0.3359, 3.224), (0.07092, -0.3566, 3.224), (0.2571, 0.2571, 3.224), (0.3359, -0.1391, 3.224), (0.3566, -0.07093, 3.224), (-0.07093, -0.3566, 3.224), (-5.96e-08, -0.3635, 3.224), (0.07092, 0.3566, 3.224), (-5.96e-08, 0.3635, 3.224), (0.3359, 0.1391, 3.224), (0.3023, 0.202, 3.224), (-0.3359, 0.1391, 3.224), (-0.3566, 0.07092, 3.224), (0.3691, -0.07341, 3.422), (0.3628, -0.07217, 3.422), (0.3477, -0.144, 3.422), (0.3418, -0.1416, 3.422), (0.3763, -7.371e-08, 3.422), (0.3699, -7.411e-08, 3.422), (0.3691, 0.07341, 3.422), (0.3628, 0.07217, 3.422), (0.3477, 0.144, 3.422), (0.3418, 0.1416, 3.422), (0.3129, 0.2091, 3.422), (0.3076, 0.2055, 3.422), (0.2661, 0.2661, 3.422), (0.2616, 0.2616, 3.422), (0.2091, 0.3129, 3.422), (0.2055, 0.3076, 3.422), (0.144, 0.3477, 3.422), (0.1416, 0.3418, 3.422), (0.07341, 0.3691, 3.422), (0.07217, 0.3628, 3.422), (-5.96e-08, 0.3763, 3.422), (-5.96e-08, 0.3699, 3.422), (-0.07341, 0.3691, 3.422), (-0.07217, 0.3628, 3.422), (-0.144, 0.3477, 3.422), (-0.1416, 0.3418, 3.422), (-0.2091, 0.3129, 3.422), (-0.2055, 0.3076, 3.422), (-0.2661, 0.2661, 3.422), (-0.2616, 0.2616, 3.422), (-0.3129, 0.2091, 3.422), (-0.3076, 0.2055, 3.422), (-0.3477, 0.144, 3.422), (-0.3418, 0.1416, 3.422), (-0.3691, 0.07341, 3.422), (-0.3628, 0.07217, 3.422), (-0.3763, -3.646e-08, 3.422), (-0.3699, -3.686e-08, 3.422), (-0.3691, -0.07341, 3.422), (-0.3628, -0.07217, 3.422), (-0.3477, -0.144, 3.422), (-0.3418, -0.1416, 3.422), (-0.3129, -0.2091, 3.422), (-0.3076, -0.2055, 3.422), (-0.2661, -0.2661, 3.422), (-0.2616, -0.2616, 3.422), (-0.2091, -0.3129, 3.422), (-0.2055, -0.3076, 3.422), (-0.144, -0.3477, 3.422), (-0.1416, -0.3418, 3.422), (-0.07341, -0.3691, 3.422), (-0.07217, -0.3628, 3.422), (-5.96e-08, -0.3763, 3.422), (-5.96e-08, -0.3699, 3.422), (0.07341, -0.3691, 3.422), (0.07217, -0.3628, 3.422), (0.144, -0.3477, 3.422), (0.1416, -0.3418, 3.422), (0.2091, -0.3129, 3.422), (0.2055, -0.3076, 3.422), (0.2661, -0.2661, 3.422), (0.2616, -0.2616, 3.422), (0.3129, -0.2091, 3.422), (0.3076, -0.2055, 3.422)], [], [(163, 415, 1, 0), (0, 1, 3, 2), (2, 3, 5, 4), (4, 5, 7, 6), (6, 7, 9, 8), (8, 9, 11, 10), (10, 11, 13, 12), (12, 13, 15, 14), (14, 15, 230, 51), (51, 230, 238, 56), (56, 238, 246, 61), (61, 246, 254, 66), (66, 254, 262, 71), (71, 262, 270, 76), (76, 270, 278, 81), (81, 278, 286, 16), (16, 286, 294, 17), (17, 294, 303, 94), (94, 303, 311, 18), (18, 311, 319, 103), (103, 319, 327, 108), (108, 327, 335, 113), (113, 335, 343, 118), (118, 343, 351, 123), (123, 351, 359, 128), (128, 359, 367, 133), (133, 367, 375, 138), (138, 375, 383, 143), (143, 383, 391, 148), (148, 391, 399, 153), (153, 399, 407, 158), (158, 407, 415, 163), (166, 165, 20, 21), (167, 166, 21, 22), (164, 163, 0, 19), (165, 164, 19, 20), (20, 19, 23, 24), (21, 20, 24, 25), (22, 21, 25, 26), (19, 0, 2, 23), (23, 2, 4, 27), (24, 23, 27, 28), (25, 24, 28, 29), (26, 25, 29, 30), (28, 27, 31, 32), (29, 28, 32, 33), (30, 29, 33, 34), (27, 4, 6, 31), (31, 6, 8, 35), (32, 31, 35, 36), (33, 32, 36, 37), (34, 33, 37, 38), (37, 36, 40, 41), (38, 37, 41, 42), (35, 8, 10, 39), (36, 35, 39, 40), (39, 10, 12, 43), (40, 39, 43, 44), (41, 40, 44, 45), (42, 41, 45, 46), (46, 45, 49, 50), (43, 12, 14, 47), (44, 43, 47, 48), (45, 44, 48, 49), (47, 14, 51, 52), (48, 47, 52, 53), (49, 48, 53, 54), (50, 49, 54, 55), (55, 54, 59, 60), (52, 51, 56, 57), (53, 52, 57, 58), (54, 53, 58, 59), (57, 56, 61, 62), (58, 57, 62, 63), (59, 58, 63, 64), (60, 59, 64, 65), (62, 61, 66, 67), (63, 62, 67, 68), (64, 63, 68, 69), (65, 64, 69, 70), (67, 66, 71, 72), (68, 67, 72, 73), (69, 68, 73, 74), (70, 69, 74, 75), (72, 71, 76, 77), (73, 72, 77, 78), (74, 73, 78, 79), (75, 74, 79, 80), (78, 77, 82, 83), (79, 78, 83, 84), (80, 79, 84, 85), (77, 76, 81, 82), (82, 81, 16, 86), (83, 82, 86, 87), (84, 83, 87, 88), (85, 84, 88, 89), (88, 87, 91, 92), (89, 88, 92, 93), (86, 16, 17, 90), (87, 86, 90, 91), (90, 17, 94, 95), (91, 90, 95, 96), (92, 91, 96, 97), (93, 92, 97, 98), (97, 96, 100, 101), (98, 97, 101, 102), (95, 94, 18, 99), (96, 95, 99, 100), (99, 18, 103, 104), (100, 99, 104, 105), (101, 100, 105, 106), (102, 101, 106, 107), (107, 106, 111, 112), (104, 103, 108, 109), (105, 104, 109, 110), (106, 105, 110, 111), (109, 108, 113, 114), (110, 109, 114, 115), (111, 110, 115, 116), (112, 111, 116, 117), (117, 116, 121, 122), (114, 113, 118, 119), (115, 114, 119, 120), (116, 115, 120, 121), (119, 118, 123, 124), (120, 119, 124, 125), (121, 120, 125, 126), (122, 121, 126, 127), (124, 123, 128, 129), (125, 124, 129, 130), (126, 125, 130, 131), (127, 126, 131, 132), (130, 129, 134, 135), (131, 130, 135, 136), (132, 131, 136, 137), (129, 128, 133, 134), (134, 133, 138, 139), (135, 134, 139, 140), (136, 135, 140, 141), (137, 136, 141, 142), (140, 139, 144, 145), (141, 140, 145, 146), (142, 141, 146, 147), (139, 138, 143, 144), (144, 143, 148, 149), (145, 144, 149, 150), (146, 145, 150, 151), (147, 146, 151, 152), (151, 150, 155, 156), (152, 151, 156, 157), (149, 148, 153, 154), (150, 149, 154, 155), (154, 153, 158, 159), (155, 154, 159, 160), (156, 155, 160, 161), (157, 156, 161, 162), (161, 160, 165, 166), (162, 161, 166, 167), (26, 30, 34, 38, 42, 46, 50, 55, 60, 65, 70, 75, 80, 85, 89, 93, 98, 102, 107, 112, 117, 122, 127, 132, 137, 142, 147, 152, 157, 162, 167, 22), (159, 158, 163, 164), (160, 159, 164, 165), (410, 409, 168, 169), (411, 410, 169, 170), (412, 411, 170, 171), (413, 412, 171, 172), (414, 413, 172, 173), (415, 414, 173, 1), (1, 173, 180, 3), (169, 168, 175, 176), (170, 169, 176, 177), (171, 170, 177, 178), (172, 171, 178, 179), (173, 172, 179, 180), (177, 176, 183, 184), (178, 177, 184, 185), (179, 178, 185, 186), (180, 179, 186, 187), (3, 180, 187, 5), (176, 175, 182, 183), (5, 187, 194, 7), (183, 182, 189, 190), (184, 183, 190, 191), (185, 184, 191, 192), (186, 185, 192, 193), (187, 186, 193, 194), (192, 191, 198, 199), (193, 192, 199, 200), (194, 193, 200, 201), (7, 194, 201, 9), (190, 189, 196, 197), (191, 190, 197, 198), (197, 196, 203, 204), (198, 197, 204, 205), (199, 198, 205, 206), (200, 199, 206, 207), (201, 200, 207, 208), (9, 201, 208, 11), (206, 205, 212, 213), (207, 206, 213, 214), (208, 207, 214, 215), (11, 208, 215, 13), (204, 203, 210, 211), (205, 204, 211, 212), (211, 210, 217, 218), (212, 211, 218, 219), (213, 212, 219, 220), (214, 213, 220, 221), (215, 214, 221, 222), (13, 215, 222, 15), (221, 220, 227, 228), (222, 221, 228, 229), (15, 222, 229, 230), (218, 217, 224, 225), (219, 218, 225, 226), (220, 219, 226, 227), (225, 224, 232, 233), (226, 225, 233, 234), (227, 226, 234, 235), (228, 227, 235, 236), (229, 228, 236, 237), (230, 229, 237, 238), (237, 236, 244, 245), (238, 237, 245, 246), (233, 232, 240, 241), (234, 233, 241, 242), (235, 234, 242, 243), (236, 235, 243, 244), (241, 240, 248, 249), (242, 241, 249, 250), (243, 242, 250, 251), (244, 243, 251, 252), (245, 244, 252, 253), (246, 245, 253, 254), (253, 252, 260, 261), (254, 253, 261, 262), (249, 248, 256, 257), (250, 249, 257, 258), (251, 250, 258, 259), (252, 251, 259, 260), (258, 257, 265, 266), (259, 258, 266, 267), (260, 259, 267, 268), (261, 260, 268, 269), (262, 261, 269, 270), (257, 256, 264, 265), (270, 269, 277, 278), (265, 264, 272, 273), (266, 265, 273, 274), (267, 266, 274, 275), (268, 267, 275, 276), (269, 268, 276, 277), (274, 273, 281, 282), (275, 274, 282, 283), (276, 275, 283, 284), (277, 276, 284, 285), (278, 277, 285, 286), (273, 272, 280, 281), (286, 285, 293, 294), (417, 433, 255, 247), (431, 419, 312, 304), (281, 280, 288, 289), (282, 281, 289, 290), (283, 282, 290, 291), (284, 283, 291, 292), (285, 284, 292, 293), (291, 290, 299, 300), (292, 291, 300, 301), (293, 292, 301, 302), (294, 293, 302, 303), (421, 417, 247, 239), (424, 434, 360, 352), (289, 288, 297, 298), (290, 289, 298, 299), (434, 444, 368, 360), (298, 297, 305, 306), (299, 298, 306, 307), (300, 299, 307, 308), (301, 300, 308, 309), (302, 301, 309, 310), (303, 302, 310, 311), (436, 431, 304, 296), (309, 308, 316, 317), (310, 309, 317, 318), (311, 310, 318, 319), (416, 446, 216, 209), (422, 425, 328, 320), (306, 305, 313, 314), (307, 306, 314, 315), (308, 307, 315, 316), (430, 435, 188, 181), (314, 313, 321, 322), (315, 314, 322, 323), (316, 315, 323, 324), (317, 316, 324, 325), (318, 317, 325, 326), (319, 318, 326, 327), (419, 422, 320, 312), (325, 324, 332, 333), (326, 325, 333, 334), (327, 326, 334, 335), (420, 426, 271, 263), (439, 424, 352, 344), (322, 321, 329, 330), (323, 322, 330, 331), (324, 323, 331, 332), (330, 329, 337, 338), (331, 330, 338, 339), (332, 331, 339, 340), (333, 332, 340, 341), (334, 333, 341, 342), (335, 334, 342, 343), (435, 432, 195, 188), (427, 442, 408, 400), (342, 341, 349, 350), (343, 342, 350, 351), (428, 427, 400, 392), (441, 436, 296, 295), (338, 337, 345, 346), (339, 338, 346, 347), (340, 339, 347, 348), (341, 340, 348, 349), (346, 345, 353, 354), (347, 346, 354, 355), (348, 347, 355, 356), (349, 348, 356, 357), (350, 349, 357, 358), (351, 350, 358, 359), (429, 440, 287, 279), (426, 429, 279, 271), (358, 357, 365, 366), (359, 358, 366, 367), (432, 418, 202, 195), (437, 428, 392, 384), (354, 353, 361, 362), (355, 354, 362, 363), (356, 355, 363, 364), (357, 356, 364, 365), (363, 362, 370, 371), (364, 363, 371, 372), (365, 364, 372, 373), (366, 365, 373, 374), (367, 366, 374, 375), (425, 438, 336, 328), (443, 430, 181, 174), (362, 361, 369, 370), (375, 374, 382, 383), (423, 421, 239, 231), (438, 439, 344, 336), (370, 369, 377, 378), (371, 370, 378, 379), (372, 371, 379, 380), (373, 372, 380, 381), (374, 373, 381, 382), (380, 379, 387, 388), (381, 380, 388, 389), (382, 381, 389, 390), (383, 382, 390, 391), (433, 420, 263, 255), (440, 441, 295, 287), (378, 377, 385, 386), (379, 378, 386, 387), (447, 423, 231, 223), (442, 443, 174, 408), (386, 385, 393, 394), (387, 386, 394, 395), (388, 387, 395, 396), (389, 388, 396, 397), (390, 389, 397, 398), (391, 390, 398, 399), (396, 395, 403, 404), (397, 396, 404, 405), (398, 397, 405, 406), (399, 398, 406, 407), (445, 437, 384, 376), (444, 445, 376, 368), (394, 393, 401, 402), (395, 394, 402, 403), (446, 447, 223, 216), (402, 401, 409, 410), (403, 402, 410, 411), (404, 403, 411, 412), (405, 404, 412, 413), (406, 405, 413, 414), (407, 406, 414, 415), (418, 416, 209, 202), (377, 369, 416, 418), (361, 353, 447, 446), (203, 196, 445, 444), (196, 189, 437, 445), (168, 409, 443, 442), (353, 345, 423, 447), (288, 280, 441, 440), (321, 313, 420, 433), (232, 224, 439, 438), (345, 337, 421, 423), (409, 401, 430, 443), (240, 232, 438, 425), (189, 182, 428, 437), (385, 377, 418, 432), (305, 297, 429, 426), (297, 288, 440, 429), (280, 272, 436, 441), (182, 175, 427, 428), (175, 168, 442, 427), (393, 385, 432, 435), (224, 217, 424, 439), (313, 305, 426, 420), (256, 248, 422, 419), (401, 393, 435, 430), (248, 240, 425, 422), (369, 361, 446, 416), (272, 264, 431, 436), (210, 203, 444, 434), (217, 210, 434, 424), (337, 329, 417, 421), (264, 256, 419, 431), (329, 321, 433, 417), (511, 510, 448, 449), (449, 448, 450, 451), (451, 450, 452, 453), (453, 452, 454, 455), (455, 454, 456, 457), (457, 456, 458, 459), (459, 458, 460, 461), (461, 460, 462, 463), (463, 462, 464, 465), (465, 464, 466, 467), (467, 466, 468, 469), (469, 468, 470, 471), (471, 470, 472, 473), (473, 472, 474, 475), (475, 474, 476, 477), (477, 476, 478, 479), (479, 478, 480, 481), (481, 480, 482, 483), (483, 482, 484, 485), (485, 484, 486, 487), (487, 486, 488, 489), (489, 488, 490, 491), (491, 490, 492, 493), (493, 492, 494, 495), (495, 494, 496, 497), (497, 496, 498, 499), (499, 498, 500, 501), (501, 500, 502, 503), (503, 502, 504, 505), (505, 504, 506, 507), (507, 506, 508, 509), (509, 508, 510, 511), (483, 485, 530, 529), (501, 503, 539, 538), (511, 449, 512, 543), (457, 459, 517, 516), (475, 477, 526, 525), (493, 495, 535, 534), (449, 451, 513, 512), (467, 469, 522, 521), (485, 487, 531, 530), (503, 505, 540, 539), (477, 479, 527, 526), (495, 497, 536, 535), (459, 461, 518, 517), (451, 453, 514, 513), (469, 471, 523, 522), (487, 489, 532, 531), (505, 507, 541, 540), (461, 463, 519, 518), (479, 481, 528, 527), (497, 499, 537, 536), (453, 455, 515, 514), (471, 473, 524, 523), (489, 491, 533, 532), (507, 509, 542, 541), (499, 501, 538, 537), (463, 465, 520, 519), (481, 483, 529, 528), (473, 475, 525, 524), (491, 493, 534, 533), (455, 457, 516, 515), (509, 511, 543, 542), (465, 467, 521, 520), (450, 448, 510, 508, 506, 504, 502, 500, 498, 496, 494, 492, 490, 488, 486, 484, 482, 480, 478, 476, 474, 472, 470, 468, 466, 464, 462, 460, 458, 456, 454, 452), (607, 606, 544, 545), (545, 544, 546, 547), (547, 546, 548, 549), (549, 548, 550, 551), (551, 550, 552, 553), (553, 552, 554, 555), (555, 554, 556, 557), (557, 556, 558, 559), (559, 558, 560, 561), (561, 560, 562, 563), (563, 562, 564, 565), (565, 564, 566, 567), (567, 566, 568, 569), (569, 568, 570, 571), (571, 570, 572, 573), (573, 572, 574, 575), (575, 574, 576, 577), (577, 576, 578, 579), (579, 578, 580, 581), (581, 580, 582, 583), (583, 582, 584, 585), (585, 584, 586, 587), (587, 586, 588, 589), (589, 588, 590, 591), (591, 590, 592, 593), (593, 592, 594, 595), (595, 594, 596, 597), (597, 596, 598, 599), (599, 598, 600, 601), (601, 600, 602, 603), (603, 602, 604, 605), (605, 604, 606, 607), (579, 581, 626, 625), (597, 599, 635, 634), (607, 545, 608, 639), (553, 555, 613, 612), (571, 573, 622, 621), (589, 591, 631, 630), (545, 547, 609, 608), (563, 565, 618, 617), (581, 583, 627, 626), (599, 601, 636, 635), (573, 575, 623, 622), (591, 593, 632, 631), (555, 557, 614, 613), (547, 549, 610, 609), (565, 567, 619, 618), (583, 585, 628, 627), (601, 603, 637, 636), (557, 559, 615, 614), (575, 577, 624, 623), (593, 595, 633, 632), (549, 551, 611, 610), (567, 569, 620, 619), (585, 587, 629, 628), (603, 605, 638, 637), (595, 597, 634, 633), (559, 561, 616, 615), (577, 579, 625, 624), (569, 571, 621, 620), (587, 589, 630, 629), (551, 553, 612, 611), (605, 607, 639, 638), (561, 563, 617, 616), (546, 544, 606, 604, 602, 600, 598, 596, 594, 592, 590, 588, 586, 584, 582, 580, 578, 576, 574, 572, 570, 568, 566, 564, 562, 560, 558, 556, 554, 552, 550, 548), (525, 621, 620, 524), (523, 524, 620, 619), (522, 523, 619, 618), (521, 522, 618, 617), (520, 521, 617, 616), (519, 520, 616, 615), (518, 519, 615, 614), (517, 518, 614, 613), (516, 517, 613, 612), (515, 516, 612, 611), (514, 515, 611, 610), (514, 610, 609, 513), (512, 513, 609, 608), (543, 512, 608, 639), (542, 543, 639, 638), (541, 542, 638, 637), (540, 541, 637, 636), (539, 540, 636, 635), (538, 539, 635, 634), (538, 634, 633, 537), (536, 537, 633, 632), (535, 536, 632, 631), (534, 535, 631, 630), (533, 534, 630, 629), (532, 533, 629, 628), (531, 532, 628, 627), (530, 531, 627, 626), (529, 530, 626, 625), (528, 529, 625, 624), (527, 528, 624, 623), (527, 623, 622, 526), (525, 526, 622, 621), (803, 1055, 641, 640), (640, 641, 643, 642), (642, 643, 645, 644), (644, 645, 647, 646), (646, 647, 649, 648), (648, 649, 651, 650), (650, 651, 653, 652), (652, 653, 655, 654), (654, 655, 870, 691), (691, 870, 878, 696), (696, 878, 886, 701), (701, 886, 894, 706), (706, 894, 902, 711), (711, 902, 910, 716), (716, 910, 918, 721), (721, 918, 926, 656), (656, 926, 934, 657), (657, 934, 943, 734), (734, 943, 951, 658), (658, 951, 959, 743), (743, 959, 967, 748), (748, 967, 975, 753), (753, 975, 983, 758), (758, 983, 991, 763), (763, 991, 999, 768), (768, 999, 1007, 773), (773, 1007, 1015, 778), (778, 1015, 1023, 783), (783, 1023, 1031, 788), (788, 1031, 1039, 793), (793, 1039, 1047, 798), (798, 1047, 1055, 803), (806, 805, 660, 661), (807, 806, 661, 662), (804, 803, 640, 659), (805, 804, 659, 660), (660, 659, 663, 664), (661, 660, 664, 665), (662, 661, 665, 666), (659, 640, 642, 663), (663, 642, 644, 667), (664, 663, 667, 668), (665, 664, 668, 669), (666, 665, 669, 670), (668, 667, 671, 672), (669, 668, 672, 673), (670, 669, 673, 674), (667, 644, 646, 671), (671, 646, 648, 675), (672, 671, 675, 676), (673, 672, 676, 677), (674, 673, 677, 678), (677, 676, 680, 681), (678, 677, 681, 682), (675, 648, 650, 679), (676, 675, 679, 680), (679, 650, 652, 683), (680, 679, 683, 684), (681, 680, 684, 685), (682, 681, 685, 686), (686, 685, 689, 690), (683, 652, 654, 687), (684, 683, 687, 688), (685, 684, 688, 689), (687, 654, 691, 692), (688, 687, 692, 693), (689, 688, 693, 694), (690, 689, 694, 695), (695, 694, 699, 700), (692, 691, 696, 697), (693, 692, 697, 698), (694, 693, 698, 699), (697, 696, 701, 702), (698, 697, 702, 703), (699, 698, 703, 704), (700, 699, 704, 705), (702, 701, 706, 707), (703, 702, 707, 708), (704, 703, 708, 709), (705, 704, 709, 710), (707, 706, 711, 712), (708, 707, 712, 713), (709, 708, 713, 714), (710, 709, 714, 715), (712, 711, 716, 717), (713, 712, 717, 718), (714, 713, 718, 719), (715, 714, 719, 720), (718, 717, 722, 723), (719, 718, 723, 724), (720, 719, 724, 725), (717, 716, 721, 722), (722, 721, 656, 726), (723, 722, 726, 727), (724, 723, 727, 728), (725, 724, 728, 729), (728, 727, 731, 732), (729, 728, 732, 733), (726, 656, 657, 730), (727, 726, 730, 731), (730, 657, 734, 735), (731, 730, 735, 736), (732, 731, 736, 737), (733, 732, 737, 738), (737, 736, 740, 741), (738, 737, 741, 742), (735, 734, 658, 739), (736, 735, 739, 740), (739, 658, 743, 744), (740, 739, 744, 745), (741, 740, 745, 746), (742, 741, 746, 747), (747, 746, 751, 752), (744, 743, 748, 749), (745, 744, 749, 750), (746, 745, 750, 751), (749, 748, 753, 754), (750, 749, 754, 755), (751, 750, 755, 756), (752, 751, 756, 757), (757, 756, 761, 762), (754, 753, 758, 759), (755, 754, 759, 760), (756, 755, 760, 761), (759, 758, 763, 764), (760, 759, 764, 765), (761, 760, 765, 766), (762, 761, 766, 767), (764, 763, 768, 769), (765, 764, 769, 770), (766, 765, 770, 771), (767, 766, 771, 772), (770, 769, 774, 775), (771, 770, 775, 776), (772, 771, 776, 777), (769, 768, 773, 774), (774, 773, 778, 779), (775, 774, 779, 780), (776, 775, 780, 781), (777, 776, 781, 782), (780, 779, 784, 785), (781, 780, 785, 786), (782, 781, 786, 787), (779, 778, 783, 784), (784, 783, 788, 789), (785, 784, 789, 790), (786, 785, 790, 791), (787, 786, 791, 792), (791, 790, 795, 796), (792, 791, 796, 797), (789, 788, 793, 794), (790, 789, 794, 795), (794, 793, 798, 799), (795, 794, 799, 800), (796, 795, 800, 801), (797, 796, 801, 802), (801, 800, 805, 806), (802, 801, 806, 807), (666, 670, 674, 678, 682, 686, 690, 695, 700, 705, 710, 715, 720, 725, 729, 733, 738, 742, 747, 752, 757, 762, 767, 772, 777, 782, 787, 792, 797, 802, 807, 662), (799, 798, 803, 804), (800, 799, 804, 805), (1050, 1049, 808, 809), (1051, 1050, 809, 810), (1052, 1051, 810, 811), (1053, 1052, 811, 812), (1054, 1053, 812, 813), (1055, 1054, 813, 641), (641, 813, 820, 643), (809, 808, 815, 816), (810, 809, 816, 817), (811, 810, 817, 818), (812, 811, 818, 819), (813, 812, 819, 820), (817, 816, 823, 824), (818, 817, 824, 825), (819, 818, 825, 826), (820, 819, 826, 827), (643, 820, 827, 645), (816, 815, 822, 823), (645, 827, 834, 647), (823, 822, 829, 830), (824, 823, 830, 831), (825, 824, 831, 832), (826, 825, 832, 833), (827, 826, 833, 834), (832, 831, 838, 839), (833, 832, 839, 840), (834, 833, 840, 841), (647, 834, 841, 649), (830, 829, 836, 837), (831, 830, 837, 838), (837, 836, 843, 844), (838, 837, 844, 845), (839, 838, 845, 846), (840, 839, 846, 847), (841, 840, 847, 848), (649, 841, 848, 651), (846, 845, 852, 853), (847, 846, 853, 854), (848, 847, 854, 855), (651, 848, 855, 653), (844, 843, 850, 851), (845, 844, 851, 852), (851, 850, 857, 858), (852, 851, 858, 859), (853, 852, 859, 860), (854, 853, 860, 861), (855, 854, 861, 862), (653, 855, 862, 655), (861, 860, 867, 868), (862, 861, 868, 869), (655, 862, 869, 870), (858, 857, 864, 865), (859, 858, 865, 866), (860, 859, 866, 867), (865, 864, 872, 873), (866, 865, 873, 874), (867, 866, 874, 875), (868, 867, 875, 876), (869, 868, 876, 877), (870, 869, 877, 878), (877, 876, 884, 885), (878, 877, 885, 886), (873, 872, 880, 881), (874, 873, 881, 882), (875, 874, 882, 883), (876, 875, 883, 884), (881, 880, 888, 889), (882, 881, 889, 890), (883, 882, 890, 891), (884, 883, 891, 892), (885, 884, 892, 893), (886, 885, 893, 894), (893, 892, 900, 901), (894, 893, 901, 902), (889, 888, 896, 897), (890, 889, 897, 898), (891, 890, 898, 899), (892, 891, 899, 900), (898, 897, 905, 906), (899, 898, 906, 907), (900, 899, 907, 908), (901, 900, 908, 909), (902, 901, 909, 910), (897, 896, 904, 905), (910, 909, 917, 918), (905, 904, 912, 913), (906, 905, 913, 914), (907, 906, 914, 915), (908, 907, 915, 916), (909, 908, 916, 917), (914, 913, 921, 922), (915, 914, 922, 923), (916, 915, 923, 924), (917, 916, 924, 925), (918, 917, 925, 926), (913, 912, 920, 921), (926, 925, 933, 934), (1057, 1073, 895, 887), (1071, 1059, 952, 944), (921, 920, 928, 929), (922, 921, 929, 930), (923, 922, 930, 931), (924, 923, 931, 932), (925, 924, 932, 933), (931, 930, 939, 940), (932, 931, 940, 941), (933, 932, 941, 942), (934, 933, 942, 943), (1061, 1057, 887, 879), (1064, 1074, 1000, 992), (929, 928, 937, 938), (930, 929, 938, 939), (1074, 1084, 1008, 1000), (938, 937, 945, 946), (939, 938, 946, 947), (940, 939, 947, 948), (941, 940, 948, 949), (942, 941, 949, 950), (943, 942, 950, 951), (1076, 1071, 944, 936), (949, 948, 956, 957), (950, 949, 957, 958), (951, 950, 958, 959), (1056, 1086, 856, 849), (1062, 1065, 968, 960), (946, 945, 953, 954), (947, 946, 954, 955), (948, 947, 955, 956), (1070, 1075, 828, 821), (954, 953, 961, 962), (955, 954, 962, 963), (956, 955, 963, 964), (957, 956, 964, 965), (958, 957, 965, 966), (959, 958, 966, 967), (1059, 1062, 960, 952), (965, 964, 972, 973), (966, 965, 973, 974), (967, 966, 974, 975), (1060, 1066, 911, 903), (1079, 1064, 992, 984), (962, 961, 969, 970), (963, 962, 970, 971), (964, 963, 971, 972), (970, 969, 977, 978), (971, 970, 978, 979), (972, 971, 979, 980), (973, 972, 980, 981), (974, 973, 981, 982), (975, 974, 982, 983), (1075, 1072, 835, 828), (1067, 1082, 1048, 1040), (982, 981, 989, 990), (983, 982, 990, 991), (1068, 1067, 1040, 1032), (1081, 1076, 936, 935), (978, 977, 985, 986), (979, 978, 986, 987), (980, 979, 987, 988), (981, 980, 988, 989), (986, 985, 993, 994), (987, 986, 994, 995), (988, 987, 995, 996), (989, 988, 996, 997), (990, 989, 997, 998), (991, 990, 998, 999), (1069, 1080, 927, 919), (1066, 1069, 919, 911), (998, 997, 1005, 1006), (999, 998, 1006, 1007), (1072, 1058, 842, 835), (1077, 1068, 1032, 1024), (994, 993, 1001, 1002), (995, 994, 1002, 1003), (996, 995, 1003, 1004), (997, 996, 1004, 1005), (1003, 1002, 1010, 1011), (1004, 1003, 1011, 1012), (1005, 1004, 1012, 1013), (1006, 1005, 1013, 1014), (1007, 1006, 1014, 1015), (1065, 1078, 976, 968), (1083, 1070, 821, 814), (1002, 1001, 1009, 1010), (1015, 1014, 1022, 1023), (1063, 1061, 879, 871), (1078, 1079, 984, 976), (1010, 1009, 1017, 1018), (1011, 1010, 1018, 1019), (1012, 1011, 1019, 1020), (1013, 1012, 1020, 1021), (1014, 1013, 1021, 1022), (1020, 1019, 1027, 1028), (1021, 1020, 1028, 1029), (1022, 1021, 1029, 1030), (1023, 1022, 1030, 1031), (1073, 1060, 903, 895), (1080, 1081, 935, 927), (1018, 1017, 1025, 1026), (1019, 1018, 1026, 1027), (1087, 1063, 871, 863), (1082, 1083, 814, 1048), (1026, 1025, 1033, 1034), (1027, 1026, 1034, 1035), (1028, 1027, 1035, 1036), (1029, 1028, 1036, 1037), (1030, 1029, 1037, 1038), (1031, 1030, 1038, 1039), (1036, 1035, 1043, 1044), (1037, 1036, 1044, 1045), (1038, 1037, 1045, 1046), (1039, 1038, 1046, 1047), (1085, 1077, 1024, 1016), (1084, 1085, 1016, 1008), (1034, 1033, 1041, 1042), (1035, 1034, 1042, 1043), (1086, 1087, 863, 856), (1042, 1041, 1049, 1050), (1043, 1042, 1050, 1051), (1044, 1043, 1051, 1052), (1045, 1044, 1052, 1053), (1046, 1045, 1053, 1054), (1047, 1046, 1054, 1055), (1058, 1056, 849, 842), (1017, 1009, 1056, 1058), (1001, 993, 1087, 1086), (843, 836, 1085, 1084), (836, 829, 1077, 1085), (808, 1049, 1083, 1082), (993, 985, 1063, 1087), (928, 920, 1081, 1080), (961, 953, 1060, 1073), (872, 864, 1079, 1078), (985, 977, 1061, 1063), (1049, 1041, 1070, 1083), (880, 872, 1078, 1065), (829, 822, 1068, 1077), (1025, 1017, 1058, 1072), (945, 937, 1069, 1066), (937, 928, 1080, 1069), (920, 912, 1076, 1081), (822, 815, 1067, 1068), (815, 808, 1082, 1067), (1033, 1025, 1072, 1075), (864, 857, 1064, 1079), (953, 945, 1066, 1060), (896, 888, 1062, 1059), (1041, 1033, 1075, 1070), (888, 880, 1065, 1062), (1009, 1001, 1086, 1056), (912, 904, 1071, 1076), (850, 843, 1084, 1074), (857, 850, 1074, 1064), (977, 969, 1057, 1061), (904, 896, 1059, 1071), (969, 961, 1073, 1057), (1091, 1089, 984, 976), (1093, 992, 984, 1089), (1095, 1000, 992, 1093), (1097, 1008, 1000, 1095), (1099, 1016, 1008, 1097), (1101, 1024, 1016, 1099), (1103, 1032, 1024, 1101), (1105, 1040, 1032, 1103), (1107, 1048, 1040, 1105), (1109, 814, 1048, 1107), (1111, 821, 814, 1109), (1113, 828, 821, 1111), (1115, 835, 828, 1113), (1117, 842, 835, 1115), (1119, 849, 842, 1117), (1121, 856, 849, 1119), (1123, 863, 856, 1121), (1123, 1125, 871, 863), (1127, 879, 871, 1125), (1127, 1129, 887, 879), (1131, 895, 887, 1129), (1133, 903, 895, 1131), (1135, 911, 903, 1133), (1137, 919, 911, 1135), (1139, 927, 919, 1137), (1141, 935, 927, 1139), (1143, 936, 935, 1141), (1145, 944, 936, 1143), (1147, 952, 944, 1145), (1149, 960, 952, 1147), (1149, 1151, 968, 960), (1091, 976, 968, 1151), (336, 1090, 1150, 328), (1090, 1091, 1151, 1150), (320, 328, 1150, 1148), (1148, 1150, 1151, 1149), (320, 1148, 1146, 312), (1148, 1149, 1147, 1146), (312, 1146, 1144, 304), (1146, 1147, 1145, 1144), (304, 1144, 1142, 296), (1144, 1145, 1143, 1142), (296, 1142, 1140, 295), (1142, 1143, 1141, 1140), (295, 1140, 1138, 287), (1140, 1141, 1139, 1138), (287, 1138, 1136, 279), (1138, 1139, 1137, 1136), (279, 1136, 1134, 271), (1136, 1137, 1135, 1134), (271, 1134, 1132, 263), (1134, 1135, 1133, 1132), (263, 1132, 1130, 255), (1132, 1133, 1131, 1130), (255, 1130, 1128, 247), (1130, 1131, 1129, 1128), (239, 247, 1128, 1126), (1126, 1128, 1129, 1127), (239, 1126, 1124, 231), (1126, 1127, 1125, 1124), (223, 231, 1124, 1122), (1122, 1124, 1125, 1123), (223, 1122, 1120, 216), (1122, 1123, 1121, 1120), (216, 1120, 1118, 209), (1120, 1121, 1119, 1118), (209, 1118, 1116, 202), (1118, 1119, 1117, 1116), (202, 1116, 1114, 195), (1116, 1117, 1115, 1114), (195, 1114, 1112, 188), (1114, 1115, 1113, 1112), (188, 1112, 1110, 181), (1112, 1113, 1111, 1110), (181, 1110, 1108, 174), (1110, 1111, 1109, 1108), (174, 1108, 1106, 408), (1108, 1109, 1107, 1106), (408, 1106, 1104, 400), (1106, 1107, 1105, 1104), (400, 1104, 1102, 392), (1104, 1105, 1103, 1102), (392, 1102, 1100, 384), (1102, 1103, 1101, 1100), (384, 1100, 1098, 376), (1100, 1101, 1099, 1098), (376, 1098, 1096, 368), (1098, 1099, 1097, 1096), (368, 1096, 1094, 360), (1096, 1097, 1095, 1094), (360, 1094, 1092, 352), (1094, 1095, 1093, 1092), (352, 1092, 1088, 344), (1092, 1093, 1089, 1088), (336, 344, 1088, 1090), (1090, 1088, 1089, 1091)])
me_cylinder.polygons.foreach_set('use_smooth', [1, 1, 1, 1, 1, 1, 1, 1, 1, 1, 1, 1, 1, 1, 1, 1, 1, 1, 1, 1, 1, 1, 1, 1, 1, 1, 1, 1, 1, 1, 1, 1, 1, 1, 1, 1, 1, 1, 1, 1, 1, 1, 1, 1, 1, 1, 1, 1, 1, 1, 1, 1, 1, 1, 1, 1, 1, 1, 1, 1, 1, 1, 1, 1, 1, 1, 1, 1, 1, 1, 1, 1, 1, 1, 1, 1, 1, 1, 1, 1, 1, 1, 1, 1, 1, 1, 1, 1, 1, 1, 1, 1, 1, 1, 1, 1, 1, 1, 1, 1, 1, 1, 1, 1, 1, 1, 1, 1, 1, 1, 1, 1, 1, 1, 1, 1, 1, 1, 1, 1, 1, 1, 1, 1, 1, 1, 1, 1, 1, 1, 1, 1, 1, 1, 1, 1, 1, 1, 1, 1, 1, 1, 1, 1, 1, 1, 1, 1, 1, 1, 1, 1, 1, 1, 1, 1, 1, 1, 1, 1, 1, 1, 1, 1, 1, 1, 1, 1, 1, 1, 1, 1, 1, 1, 1, 1, 1, 1, 1, 1, 1, 1, 1, 1, 1, 1, 1, 1, 1, 1, 1, 1, 1, 1, 1, 1, 1, 1, 1, 1, 1, 1, 1, 1, 1, 1, 1, 1, 1, 1, 1, 1, 1, 1, 1, 1, 1, 1, 1, 1, 1, 1, 1, 1, 1, 1, 1, 1, 1, 1, 1, 1, 1, 1, 1, 1, 1, 1, 1, 1, 1, 1, 1, 1, 1, 1, 1, 1, 1, 1, 1, 1, 1, 1, 1, 1, 1, 1, 1, 1, 1, 1, 1, 1, 1, 1, 1, 1, 1, 1, 1, 1, 1, 1, 1, 1, 1, 1, 1, 1, 1, 1, 1, 1, 1, 1, 1, 1, 1, 1, 1, 1, 1, 1, 1, 1, 1, 1, 1, 1, 1, 1, 1, 1, 1, 1, 1, 1, 1, 1, 1, 1, 1, 1, 1, 1, 1, 1, 1, 1, 1, 1, 1, 1, 1, 1, 1, 1, 1, 1, 1, 1, 1, 1, 1, 1, 1, 1, 1, 1, 1, 1, 1, 1, 1, 1, 1, 1, 1, 1, 1, 1, 1, 1, 1, 1, 1, 1, 1, 1, 1, 1, 1, 1, 1, 1, 1, 1, 1, 1, 1, 1, 1, 1, 1, 1, 1, 1, 1, 1, 1, 1, 1, 1, 1, 1, 1, 1, 1, 1, 1, 1, 1, 1, 1, 1, 1, 1, 1, 1, 1, 1, 1, 1, 1, 1, 1, 1, 1, 1, 1, 1, 1, 1, 1, 1, 1, 1, 1, 1, 1, 1, 1, 1, 1, 1, 1, 1, 1, 1, 1, 1, 1, 1, 1, 1, 1, 1, 1, 1, 1, 1, 1, 1, 1, 1, 1, 1, 1, 1, 1, 1, 1, 1, 1, 1, 1, 1, 1, 1, 1, 1, 1, 1, 1, 1, 1, 1, 1, 1, 1, 1, 1, 1, 1, 1, 1, 1, 1, 1, 1, 0, 1, 1, 1, 1, 1, 1, 1, 1, 1, 1, 1, 1, 1, 1, 1, 1, 1, 1, 1, 1, 1, 1, 1, 1, 1, 1, 1, 1, 1, 1, 1, 1, 1, 1, 1, 1, 1, 1, 1, 1, 1, 1, 1, 1, 1, 1, 1, 1, 1, 1, 1, 1, 1, 1, 1, 1, 1, 1, 1, 1, 1, 1, 1, 1, 0, 0, 0, 0, 0, 0, 0, 0, 0, 0, 0, 0, 0, 0, 0, 0, 0, 0, 0, 0, 0, 0, 0, 0, 0, 0, 0, 0, 0, 0, 0, 0, 0, 1, 1, 1, 1, 1, 1, 1, 1, 1, 1, 1, 1, 1, 1, 1, 1, 1, 1, 1, 1, 1, 1, 1, 1, 1, 1, 1, 1, 1, 1, 1, 1, 1, 1, 1, 1, 1, 1, 1, 1, 1, 1, 1, 1, 1, 1, 1, 1, 1, 1, 1, 1, 1, 1, 1, 1, 1, 1, 1, 1, 1, 1, 1, 1, 1, 1, 1, 1, 1, 1, 1, 1, 1, 1, 1, 1, 1, 1, 1, 1, 1, 1, 1, 1, 1, 1, 1, 1, 1, 1, 1, 1, 1, 1, 1, 1, 1, 1, 1, 1, 1, 1, 1, 1, 1, 1, 1, 1, 1, 1, 1, 1, 1, 1, 1, 1, 1, 1, 1, 1, 1, 1, 1, 1, 1, 1, 1, 1, 1, 1, 1, 1, 1, 1, 1, 1, 1, 1, 1, 1, 1, 1, 1, 1, 1, 1, 1, 1, 1, 1, 1, 1, 1, 1, 1, 1, 1, 1, 1, 1, 1, 1, 1, 1, 1, 1, 1, 1, 1, 1, 1, 1, 1, 1, 1, 1, 1, 1, 1, 1, 1, 1, 1, 1, 1, 1, 1, 1, 1, 1, 1, 1, 1, 1, 1, 1, 1, 1, 1, 1, 1, 1, 1, 1, 1, 1, 1, 1, 1, 1, 1, 1, 1, 1, 1, 1, 1, 1, 1, 1, 1, 1, 1, 1, 1, 1, 1, 1, 1, 1, 1, 1, 1, 1, 1, 1, 1, 1, 1, 1, 1, 1, 1, 1, 1, 1, 1, 1, 1, 1, 1, 1, 1, 1, 1, 1, 1, 1, 1, 1, 1, 1, 1, 1, 1, 1, 1, 1, 1, 1, 1, 1, 1, 1, 1, 1, 1, 1, 1, 1, 1, 1, 1, 1, 1, 1, 1, 1, 1, 1, 1, 1, 1, 1, 1, 1, 1, 1, 1, 1, 1, 1, 1, 1, 1, 1, 1, 1, 1, 1, 1, 1, 1, 1, 1, 1, 1, 1, 1, 1, 1, 1, 1, 1, 1, 1, 1, 1, 1, 1, 1, 1, 1, 1, 1, 1, 1, 1, 1, 1, 1, 1, 1, 1, 1, 1, 1, 1, 1, 1, 1, 1, 1, 1, 1, 1, 1, 1, 1, 1, 1, 1, 1, 1, 1, 1, 1, 1, 1, 1, 1, 1, 1, 1, 1, 1, 1, 1, 1, 1, 1, 1, 1, 1, 1, 1, 1, 1, 1, 1, 1, 1, 1, 1, 1, 1, 1, 1, 1, 1, 1, 1, 1, 1, 1, 1, 1, 1, 1, 1, 1, 1, 1, 1, 1, 1, 1, 1, 1, 1, 1, 1, 1, 1, 1, 1, 1, 1, 1, 1, 1, 1, 1, 1, 1, 1, 1, 1, 1, 1, 1, 1, 1, 1, 1, 1, 1, 1, 1, 1, 1, 1, 1, 1, 1, 1, 1, 1, 1, 1, 1, 1, 1, 1, 1, 1, 1, 1, 1, 1, 1, 1, 1, 1, 1, 1, 1, 1, 1, 1, 1, 1, 1, 1, 1, 1, 1, 1, 1, 1, 1, 1, 1, 1, 1, 1, 1, 1, 1, 1, 1, 1, 1, 1, 1, 1, 1, 1, 1, 1, 1, 1, 1])
_k = set([(174, 181), (174, 408), (181, 188), (188, 195), (195, 202), (202, 209), (209, 216), (216, 223), (223, 231), (231, 239), (239, 247), (247, 255), (255, 263), (263, 271), (271, 279), (279, 287), (287, 295), (295, 296), (296, 304), (304, 312), (312, 320), (320, 328), (328, 336), (336, 344), (344, 352), (352, 360), (360, 368), (368, 376), (376, 384), (384, 392), (392, 400), (400, 408), (448, 450), (448, 510), (449, 451), (449, 511), (450, 452), (451, 453), (452, 454), (453, 455), (454, 456), (455, 457), (456, 458), (457, 459), (458, 460), (459, 461), (460, 462), (461, 463), (462, 464), (463, 465), (464, 466), (465, 467), (466, 468), (467, 469), (468, 470), (469, 471), (470, 472), (471, 473), (472, 474), (473, 475), (474, 476), (475, 477), (476, 478), (477, 479), (478, 480), (479, 481), (480, 482), (481, 483), (482, 484), (483, 485), (484, 486), (485, 487), (486, 488), (487, 489), (488, 490), (489, 491), (490, 492), (491, 493), (492, 494), (493, 495), (494, 496), (495, 497), (496, 498), (497, 499), (498, 500), (499, 501), (500, 502), (501, 503), (502, 504), (503, 505), (504, 506), (505, 507), (506, 508), (507, 509), (508, 510), (509, 511), (512, 513), (512, 543), (513, 514), (514, 515), (515, 516), (516, 517), (517, 518), (518, 519), (519, 520), (520, 521), (521, 522), (522, 523), (523, 524), (524, 525), (525, 526), (526, 527), (527, 528), (528, 529), (529, 530), (530, 531), (531, 532), (532, 533), (533, 534), (534, 535), (535, 536), (536, 537), (537, 538), (538, 539), (539, 540), (540, 541), (541, 542), (542, 543), (544, 546), (544, 606), (545, 547), (545, 607), (546, 548), (547, 549), (548, 550), (549, 551), (550, 552), (551, 553), (552, 554), (553, 555), (554, 556), (555, 557), (556, 558), (557, 559), (558, 560), (559, 561), (560, 562), (561, 563), (562, 564), (563, 565), (564, 566), (565, 567), (566, 568), (567, 569), (568, 570), (569, 571), (570, 572), (571, 573), (572, 574), (573, 575), (574, 576), (575, 577), (576, 578), (577, 579), (578, 580), (579, 581), (580, 582), (581, 583), (582, 584), (583, 585), (584, 586), (585, 587), (586, 588), (587, 589), (588, 590), (589, 591), (590, 592), (591, 593), (592, 594), (593, 595), (594, 596), (595, 597), (596, 598), (597, 599), (598, 600), (599, 601), (600, 602), (601, 603), (602, 604), (603, 605), (604, 606), (605, 607), (608, 609), (608, 639), (609, 610), (610, 611), (611, 612), (612, 613), (613, 614), (614, 615), (615, 616), (616, 617), (617, 618), (618, 619), (619, 620), (620, 621), (621, 622), (622, 623), (623, 624), (624, 625), (625, 626), (626, 627), (627, 628), (628, 629), (629, 630), (630, 631), (631, 632), (632, 633), (633, 634), (634, 635), (635, 636), (636, 637), (637, 638), (638, 639), (814, 821), (814, 1048), (821, 828), (828, 835), (835, 842), (842, 849), (849, 856), (856, 863), (863, 871), (871, 879), (879, 887), (887, 895), (895, 903), (903, 911), (911, 919), (919, 927), (927, 935), (935, 936), (936, 944), (944, 952), (952, 960), (960, 968), (968, 976), (976, 984), (984, 992), (992, 1000), (1000, 1008), (1008, 1016), (1016, 1024), (1024, 1032), (1032, 1040), (1040, 1048)])
me_cylinder.attributes.new('sharp_edge', 'BOOLEAN', 'EDGE').data.foreach_set('value', [ (min(e.vertices), max(e.vertices)) in _k for e in me_cylinder.edges])
me_cylinder.use_remesh_preserve_volume = False
me_cylinder.use_remesh_preserve_attributes = False
me_cylinder.use_mirror_vertex_groups = False
me_cylinder.update()

# ---- objects
ob_cylinder = bpy.data.objects.new('Cylinder', me_cylinder)
ob_lamp = bpy.data.objects.new('Lamp', light_lamp)
ob_camera = bpy.data.objects.new('Camera', cam_camera)

# ---- transforms, parenting, visibility, modifiers, constraints
ob_cylinder.location = (0.0, 0.0, 0.0)
ob_cylinder.lineart.crease_threshold = 0.0
ob_lamp.location = (4.076, 1.005, 5.904)
ob_lamp.rotation_euler = (0.6503, 0.05522, 1.866)
ob_lamp.lock_rotations_4d = False
ob_lamp.empty_display_type = 'ARROWS'
ob_lamp.color = (0.0, 0.0, 0.0, 0.0)
ob_lamp.lineart.crease_threshold = 0.0
ob_camera.location = (7.481, -6.508, 5.344)
ob_camera.rotation_euler = (1.109, 0.0, 0.8149)
ob_camera.lock_rotations_4d = False
ob_camera.empty_display_type = 'ARROWS'
ob_camera.color = (0.0, 0.0, 0.0, 0.0)
ob_camera.display_type = 'WIRE'
ob_camera.lineart.crease_threshold = 0.0

# ---- collection membership
col_collection_1.objects.link(ob_cylinder)
col_collection_1.objects.link(ob_lamp)
col_collection_1.objects.link(ob_camera)

# ---- scene / render settings (as saved in the file)
scene.camera = ob_camera
scene.frame_start = 1; scene.frame_end = 250; scene.frame_set(1)
scene.render.engine = 'BLENDER_EEVEE_NEXT'
scene.render.resolution_percentage = 50
scene.render.dither_intensity = 0.0
scene.cycles.use_denoising = False
scene.cycles.samples = 128
scene.cycles.sampling_pattern = 'TABULATED_SOBOL'
scene.cycles.use_adaptive_sampling = False
scene.cycles.use_light_tree = False
scene.cycles.blur_glossy = 0.0
scene.cycles.sample_clamp_indirect = 0.0
scene.view_settings.view_transform = 'Standard'
bpy.context.view_layer.update()
